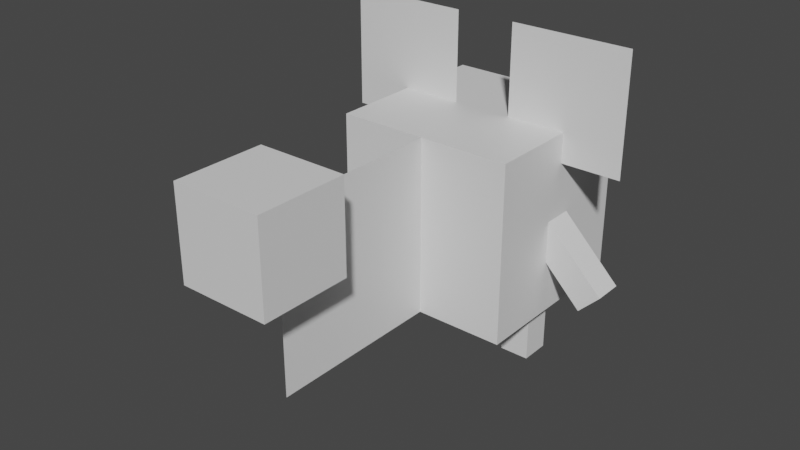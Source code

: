 # Source: marill.blend  (saved by Blender 2.81.16; exported with 4.5.12 LTS)
import bpy
from mathutils import Matrix  # noqa: F401  (used for matrix-valued properties, if any)

bpy.ops.wm.read_factory_settings(use_empty=True)
scene = bpy.context.scene
scene.name = 'Scene'

# ---- collections
col_collection = bpy.data.collections.new('Collection'); scene.collection.children.link(col_collection)

# ---- materials (node trees are filled in below, after node groups)
mat_default_obj = bpy.data.materials.new('Default OBJ')
mat_default_obj.use_transparent_shadow = False

# ---- material node trees
mat_default_obj.use_nodes = True; mat_default_obj.node_tree.nodes.clear()
_N = mat_default_obj.node_tree.nodes; _L = mat_default_obj.node_tree.links
n0 = _N.new('ShaderNodeOutputMaterial'); n0.name = 'Material Output'; n0.location = (300, 300)
n1 = _N.new('ShaderNodeBsdfPrincipled'); n1.name = 'Principled BSDF'; n1.location = (10, 300)
n1.distribution = 'GGX'
n1.subsurface_method = 'BURLEY'
n1.inputs[3].default_value = 1.45
n1.inputs[27].default_value = (0.0, 0.0, 0.0, 1.0)
n1.inputs[28].default_value = 1.0
_L.new(n1.outputs[0], n0.inputs[0])
n0.is_active_output = True

# ---- world
world_world = bpy.data.worlds.new('World'); scene.world = world_world
world_world.use_nodes = True; world_world.node_tree.nodes.clear()
_N = world_world.node_tree.nodes; _L = world_world.node_tree.links
n0 = _N.new('ShaderNodeOutputWorld'); n0.name = 'World Output'; n0.location = (300, 300)
n1 = _N.new('ShaderNodeBackground'); n1.name = 'Background'; n1.location = (10, 300)
n1.inputs[0].default_value = (0.05088, 0.05088, 0.05088, 1.0)
_L.new(n1.outputs[0], n0.inputs[0])
n0.is_active_output = True
world_world.color = (0.05088, 0.05088, 0.05088)
world_world.use_sun_shadow = False
world_world.sun_shadow_jitter_overblur = 0.0

# ---- meshes
me_armright = bpy.data.meshes.new('armright')
me_armright.from_pydata([(0.08839, -0.04419, -0.03125), (0.04419, -0.08839, -0.03125), (-0.08839, 0.04419, -0.03125), (-0.04419, 0.08839, -0.03125), (0.04419, -0.08839, 0.03125), (0.08839, -0.04419, 0.03125), (-0.04419, 0.08839, 0.03125), (-0.08839, 0.04419, 0.03125)], [], [(0, 1, 2, 3), (4, 5, 6, 7), (3, 2, 7, 6), (5, 4, 1, 0), (5, 0, 3, 6), (1, 4, 7, 2)])
_uv = me_armright.uv_layers.new(name='UVMap')
_uv.uv.foreach_set('vector', [0.6143, 0.9429, 0.6286, 0.9429, 0.6286, 0.9857, 0.6143, 0.9857, 0.6429, 0.9429, 0.6571, 0.9429, 0.6571, 0.9857, 0.6429, 0.9857, 0.6143, 0.9857, 0.6286, 0.9857, 0.6286, 1.0, 0.6143, 1.0, 0.6286, 0.9857, 0.6429, 0.9857, 0.6429, 1.0, 0.6286, 1.0, 0.6, 0.9429, 0.6143, 0.9429, 0.6143, 0.9857, 0.6, 0.9857, 0.6286, 0.9429, 0.6429, 0.9429, 0.6429, 0.9857, 0.6286, 0.9857])
me_armright.materials.append(mat_default_obj)
me_armright.use_remesh_fix_poles = True
me_armright.use_remesh_preserve_attributes = False
me_armright.use_mirror_vertex_groups = False
me_armright.update()
me_armleft = bpy.data.meshes.new('armleft')
me_armleft.from_pydata([(-0.04419, -0.08839, -0.03125), (-0.08839, -0.04419, -0.03125), (0.04419, 0.08839, -0.03125), (0.08839, 0.04419, -0.03125), (-0.08839, -0.04419, 0.03125), (-0.04419, -0.08839, 0.03125), (0.08839, 0.04419, 0.03125), (0.04419, 0.08839, 0.03125)], [], [(0, 1, 2, 3), (4, 5, 6, 7), (3, 2, 7, 6), (5, 4, 1, 0), (5, 0, 3, 6), (1, 4, 7, 2)])
_uv = me_armleft.uv_layers.new(name='UVMap')
_uv.uv.foreach_set('vector', [0.6143, 0.9429, 0.6286, 0.9429, 0.6286, 0.9857, 0.6143, 0.9857, 0.6429, 0.9429, 0.6571, 0.9429, 0.6571, 0.9857, 0.6429, 0.9857, 0.6143, 0.9857, 0.6286, 0.9857, 0.6286, 1.0, 0.6143, 1.0, 0.6286, 0.9857, 0.6429, 0.9857, 0.6429, 1.0, 0.6286, 1.0, 0.6, 0.9429, 0.6143, 0.9429, 0.6143, 0.9857, 0.6, 0.9857, 0.6286, 0.9429, 0.6429, 0.9429, 0.6429, 0.9857, 0.6286, 0.9857])
me_armleft.materials.append(mat_default_obj)
me_armleft.use_remesh_fix_poles = True
me_armleft.use_remesh_preserve_attributes = False
me_armleft.use_mirror_vertex_groups = False
me_armleft.update()
me_earright = bpy.data.meshes.new('earright')
me_earright.from_pydata([(0.125, -0.125, 0.0), (-0.125, -0.125, 0.0), (-0.125, 0.125, 0.0), (0.125, 0.125, 0.0)], [], [(1, 0, 3, 2)])
_uv = me_earright.uv_layers.new(name='UVMap')
_uv.uv.foreach_set('vector', [0.4857, 0.9429, 0.5429, 0.9429, 0.5429, 1.0, 0.4857, 1.0])
me_earright.materials.append(mat_default_obj)
me_earright.use_remesh_fix_poles = True
me_earright.use_remesh_preserve_attributes = False
me_earright.use_mirror_vertex_groups = False
me_earright.update()
me_tail = bpy.data.meshes.new('tail')
me_tail.from_pydata([(0.0, -0.1875, 0.1875), (0.0, -0.1875, -0.1875), (0.0, 0.1875, -0.1875), (0.0, 0.1875, 0.1875)], [], [(1, 0, 3, 2)])
_uv = me_tail.uv_layers.new(name='UVMap')
_uv.uv.foreach_set('vector', [0.9143, 0.8286, 1.0, 0.8286, 1.0, 0.9143, 0.9143, 0.9143])
me_tail.materials.append(mat_default_obj)
me_tail.use_remesh_fix_poles = True
me_tail.use_remesh_preserve_attributes = False
me_tail.use_mirror_vertex_groups = False
me_tail.update()
me_earleft = bpy.data.meshes.new('earleft')
me_earleft.from_pydata([(0.125, -0.125, 0.0), (-0.125, -0.125, 0.0), (-0.125, 0.125, 0.0), (0.125, 0.125, 0.0)], [], [(1, 0, 3, 2)])
_uv = me_earleft.uv_layers.new(name='UVMap')
_uv.uv.foreach_set('vector', [0.4857, 0.9429, 0.5429, 0.9429, 0.5429, 1.0, 0.4857, 1.0])
me_earleft.materials.append(mat_default_obj)
me_earleft.use_remesh_fix_poles = True
me_earleft.use_remesh_preserve_attributes = False
me_earleft.use_mirror_vertex_groups = False
me_earleft.update()
me_footright = bpy.data.meshes.new('footright')
me_footright.from_pydata([(0.03125, -0.09375, -0.03125), (-0.03125, -0.09375, -0.03125), (-0.03125, 0.09375, -0.03125), (0.03125, 0.09375, -0.03125), (-0.03125, -0.09375, 0.03125), (0.03125, -0.09375, 0.03125), (0.03125, 0.09375, 0.03125), (-0.03125, 0.09375, 0.03125)], [], [(0, 1, 2, 3), (4, 5, 6, 7), (3, 2, 7, 6), (5, 4, 1, 0), (5, 0, 3, 6), (1, 4, 7, 2)])
_uv = me_footright.uv_layers.new(name='UVMap')
_uv.uv.foreach_set('vector', [0.7429, 0.9429, 0.7571, 0.9429, 0.7571, 0.9857, 0.7429, 0.9857, 0.7714, 0.9429, 0.7857, 0.9429, 0.7857, 0.9857, 0.7714, 0.9857, 0.7429, 0.9857, 0.7571, 0.9857, 0.7571, 1.0, 0.7429, 1.0, 0.7571, 0.9857, 0.7714, 0.9857, 0.7714, 1.0, 0.7571, 1.0, 0.7286, 0.9429, 0.7429, 0.9429, 0.7429, 0.9857, 0.7286, 0.9857, 0.7571, 0.9429, 0.7714, 0.9429, 0.7714, 0.9857, 0.7571, 0.9857])
me_footright.materials.append(mat_default_obj)
me_footright.use_remesh_fix_poles = True
me_footright.use_remesh_preserve_attributes = False
me_footright.use_mirror_vertex_groups = False
me_footright.update()
me_body = bpy.data.meshes.new('body')
me_body.from_pydata([(0.1875, -0.1875, -0.1875), (-0.1875, -0.1875, -0.1875), (-0.1875, 0.1875, -0.1875), (0.1875, 0.1875, -0.1875), (-0.1875, -0.1875, 0.1875), (0.1875, -0.1875, 0.1875), (0.1875, 0.1875, 0.1875), (-0.1875, 0.1875, 0.1875)], [], [(0, 1, 2, 3), (4, 5, 6, 7), (3, 2, 7, 6), (5, 4, 1, 0), (5, 0, 3, 6), (1, 4, 7, 2)])
_uv = me_body.uv_layers.new(name='UVMap')
_uv.uv.foreach_set('vector', [0.08571, 0.8286, 0.1714, 0.8286, 0.1714, 0.9143, 0.08571, 0.9143, 0.2571, 0.8286, 0.3429, 0.8286, 0.3429, 0.9143, 0.2571, 0.9143, 0.08571, 0.9143, 0.1714, 0.9143, 0.1714, 1.0, 0.08571, 1.0, 0.1714, 0.9143, 0.2571, 0.9143, 0.2571, 1.0, 0.1714, 1.0, 0.0, 0.8286, 0.08571, 0.8286, 0.08571, 0.9143, 0.0, 0.9143, 0.1714, 0.8286, 0.2571, 0.8286, 0.2571, 0.9143, 0.1714, 0.9143])
me_body.materials.append(mat_default_obj)
me_body.use_remesh_fix_poles = True
me_body.use_remesh_preserve_attributes = False
me_body.use_mirror_vertex_groups = False
me_body.update()
me_earrightback = bpy.data.meshes.new('earrightback')
me_earrightback.from_pydata([(0.125, -0.125, 0.0), (-0.125, -0.125, 0.0), (-0.125, 0.125, 0.0), (0.125, 0.125, 0.0)], [], [(1, 0, 3, 2)])
_uv = me_earrightback.uv_layers.new(name='UVMap')
_uv.uv.foreach_set('vector', [0.4857, 0.8286, 0.5429, 0.8286, 0.5429, 0.8857, 0.4857, 0.8857])
me_earrightback.materials.append(mat_default_obj)
me_earrightback.use_remesh_fix_poles = True
me_earrightback.use_remesh_preserve_attributes = False
me_earrightback.use_mirror_vertex_groups = False
me_earrightback.update()
me_tailball = bpy.data.meshes.new('tailball')
me_tailball.from_pydata([(0.09375, -0.09375, -0.09375), (-0.09375, -0.09375, -0.09375), (-0.09375, 0.09375, -0.09375), (0.09375, 0.09375, -0.09375), (-0.09375, -0.09375, 0.09375), (0.09375, -0.09375, 0.09375), (0.09375, 0.09375, 0.09375), (-0.09375, 0.09375, 0.09375)], [], [(0, 1, 2, 3), (4, 5, 6, 7), (3, 2, 7, 6), (5, 4, 1, 0), (5, 0, 3, 6), (1, 4, 7, 2)])
_uv = me_tailball.uv_layers.new(name='UVMap')
_uv.uv.foreach_set('vector', [0.04286, 0.6857, 0.08571, 0.6857, 0.08571, 0.7286, 0.04286, 0.7286, 0.1286, 0.6857, 0.1714, 0.6857, 0.1714, 0.7286, 0.1286, 0.7286, 0.04286, 0.7286, 0.08571, 0.7286, 0.08571, 0.7714, 0.04286, 0.7714, 0.08571, 0.7286, 0.1286, 0.7286, 0.1286, 0.7714, 0.08571, 0.7714, 0.0, 0.6857, 0.04286, 0.6857, 0.04286, 0.7286, 0.0, 0.7286, 0.08571, 0.6857, 0.1286, 0.6857, 0.1286, 0.7286, 0.08571, 0.7286])
me_tailball.materials.append(mat_default_obj)
me_tailball.use_remesh_fix_poles = True
me_tailball.use_remesh_preserve_attributes = False
me_tailball.use_mirror_vertex_groups = False
me_tailball.update()
me_earleftback = bpy.data.meshes.new('earleftback')
me_earleftback.from_pydata([(0.125, -0.125, 0.0), (-0.125, -0.125, 0.0), (-0.125, 0.125, 0.0), (0.125, 0.125, 0.0)], [], [(1, 0, 3, 2)])
_uv = me_earleftback.uv_layers.new(name='UVMap')
_uv.uv.foreach_set('vector', [0.4857, 0.8286, 0.5429, 0.8286, 0.5429, 0.8857, 0.4857, 0.8857])
me_earleftback.materials.append(mat_default_obj)
me_earleftback.use_remesh_fix_poles = True
me_earleftback.use_remesh_preserve_attributes = False
me_earleftback.use_mirror_vertex_groups = False
me_earleftback.update()
me_footleft = bpy.data.meshes.new('footleft')
me_footleft.from_pydata([(0.03125, -0.09375, -0.03125), (-0.03125, -0.09375, -0.03125), (-0.03125, 0.09375, -0.03125), (0.03125, 0.09375, -0.03125), (-0.03125, -0.09375, 0.03125), (0.03125, -0.09375, 0.03125), (0.03125, 0.09375, 0.03125), (-0.03125, 0.09375, 0.03125)], [], [(0, 1, 2, 3), (4, 5, 6, 7), (3, 2, 7, 6), (5, 4, 1, 0), (5, 0, 3, 6), (1, 4, 7, 2)])
_uv = me_footleft.uv_layers.new(name='UVMap')
_uv.uv.foreach_set('vector', [0.7429, 0.9429, 0.7571, 0.9429, 0.7571, 0.9857, 0.7429, 0.9857, 0.7714, 0.9429, 0.7857, 0.9429, 0.7857, 0.9857, 0.7714, 0.9857, 0.7429, 0.9857, 0.7571, 0.9857, 0.7571, 1.0, 0.7429, 1.0, 0.7571, 0.9857, 0.7714, 0.9857, 0.7714, 1.0, 0.7571, 1.0, 0.7286, 0.9429, 0.7429, 0.9429, 0.7429, 0.9857, 0.7286, 0.9857, 0.7571, 0.9429, 0.7714, 0.9429, 0.7714, 0.9857, 0.7571, 0.9857])
me_footleft.materials.append(mat_default_obj)
me_footleft.use_remesh_fix_poles = True
me_footleft.use_remesh_preserve_attributes = False
me_footleft.use_mirror_vertex_groups = False
me_footleft.update()

# ---- objects
ob_armright = bpy.data.objects.new('armright', me_armright)
ob_armleft = bpy.data.objects.new('armleft', me_armleft)
ob_earright = bpy.data.objects.new('earright', me_earright)
ob_tail = bpy.data.objects.new('tail', me_tail)
ob_earleft = bpy.data.objects.new('earleft', me_earleft)
ob_footright = bpy.data.objects.new('footright', me_footright)
ob_body = bpy.data.objects.new('body', me_body)
ob_earrightback = bpy.data.objects.new('earrightback', me_earrightback)
ob_tailball = bpy.data.objects.new('tailball', me_tailball)
ob_earleftback = bpy.data.objects.new('earleftback', me_earleftback)
ob_footleft = bpy.data.objects.new('footleft', me_footleft)

# ---- transforms, parenting, visibility, modifiers, constraints
ob_armright.parent = ob_body
ob_armright.matrix_parent_inverse = Matrix(((1.0, 0.0, 0.0, -0.0), (0.0, -1.629e-07, 1.0, -0.3156), (0.0, -1.0, -1.629e-07, 2.302e-07), (-0.0, 0.0, -0.0, 1.0)))
ob_armright.location = (0.2225, 1.961e-07, 0.2493)
ob_armright.rotation_euler = (1.571, -0.0, 0.0)
ob_armright.lineart.crease_threshold = 0.0
ob_armleft.parent = ob_body
ob_armleft.matrix_parent_inverse = Matrix(((1.0, 0.0, 0.0, -0.0), (0.0, -1.629e-07, 1.0, -0.3156), (0.0, -1.0, -1.629e-07, 2.302e-07), (-0.0, 0.0, -0.0, 1.0)))
ob_armleft.location = (-0.2225, 1.961e-07, 0.2493)
ob_armleft.rotation_euler = (1.571, -0.0, 0.0)
ob_armleft.lineart.crease_threshold = 0.0
ob_earright.parent = ob_body
ob_earright.matrix_parent_inverse = Matrix(((1.0, 0.0, 0.0, -0.0), (0.0, -1.629e-07, 1.0, -0.3156), (0.0, -1.0, -1.629e-07, 2.302e-07), (-0.0, 0.0, -0.0, 1.0)))
ob_earright.location = (0.1875, 1.445e-07, 0.5656)
ob_earright.rotation_euler = (1.571, -0.0, 0.0)
ob_earright.lineart.crease_threshold = 0.0
ob_tail.parent = ob_body
ob_tail.matrix_parent_inverse = Matrix(((1.0, 0.0, 0.0, -0.0), (0.0, -1.629e-07, 1.0, -0.3156), (0.0, -1.0, -1.629e-07, 2.302e-07), (-0.0, 0.0, -0.0, 1.0)))
ob_tail.location = (0.0, -0.375, 0.3156)
ob_tail.rotation_euler = (1.571, -0.0, 0.0)
ob_tail.lineart.crease_threshold = 0.0
ob_earleft.parent = ob_body
ob_earleft.matrix_parent_inverse = Matrix(((1.0, 0.0, 0.0, -0.0), (0.0, -1.629e-07, 1.0, -0.3156), (0.0, -1.0, -1.629e-07, 2.302e-07), (-0.0, 0.0, -0.0, 1.0)))
ob_earleft.location = (-0.1875, 1.445e-07, 0.5656)
ob_earleft.rotation_euler = (1.571, -0.0, 0.0)
ob_earleft.lineart.crease_threshold = 0.0
ob_footright.parent = ob_body
ob_footright.matrix_parent_inverse = Matrix(((1.0, 0.0, 0.0, -0.0), (0.0, -1.629e-07, 1.0, -0.3156), (0.0, -1.0, -1.629e-07, 2.302e-07), (-0.0, 0.0, -0.0, 1.0)))
ob_footright.location = (0.125, 2.209e-07, 0.0968)
ob_footright.rotation_euler = (1.571, -0.0, 0.0)
ob_footright.lineart.crease_threshold = 0.0
ob_body.location = (0.0, 1.788e-07, 0.3156)
ob_body.rotation_euler = (1.571, -0.0, 0.0)
ob_body.lineart.crease_threshold = 0.0
ob_earrightback.parent = ob_body
ob_earrightback.matrix_parent_inverse = Matrix(((1.0, 0.0, 0.0, -0.0), (0.0, -1.629e-07, 1.0, -0.3156), (0.0, -1.0, -1.629e-07, 2.302e-07), (-0.0, 0.0, -0.0, 1.0)))
ob_earrightback.location = (0.1875, -0.0006249, 0.5656)
ob_earrightback.rotation_euler = (1.571, -0.0, 0.0)
ob_earrightback.lineart.crease_threshold = 0.0
ob_tailball.parent = ob_tail
ob_tailball.matrix_parent_inverse = Matrix(((1.0, 0.0, 0.0, -0.0), (0.0, -1.629e-07, 1.0, -0.3156), (-0.0, -1.0, -1.629e-07, -0.375), (-0.0, 0.0, -0.0, 1.0)))
ob_tailball.location = (0.0, -0.5937, 0.4718)
ob_tailball.rotation_euler = (1.571, -0.0, 0.0)
ob_tailball.lineart.crease_threshold = 0.0
ob_earleftback.parent = ob_body
ob_earleftback.matrix_parent_inverse = Matrix(((1.0, 0.0, 0.0, -0.0), (0.0, -1.629e-07, 1.0, -0.3156), (0.0, -1.0, -1.629e-07, 2.302e-07), (-0.0, 0.0, -0.0, 1.0)))
ob_earleftback.location = (-0.1875, -0.0006249, 0.5656)
ob_earleftback.rotation_euler = (1.571, -0.0, 0.0)
ob_earleftback.lineart.crease_threshold = 0.0
ob_footleft.parent = ob_body
ob_footleft.matrix_parent_inverse = Matrix(((1.0, 0.0, 0.0, -0.0), (0.0, -1.629e-07, 1.0, -0.3156), (0.0, -1.0, -1.629e-07, 2.302e-07), (-0.0, 0.0, -0.0, 1.0)))
ob_footleft.location = (-0.125, 2.209e-07, 0.0968)
ob_footleft.rotation_euler = (1.571, -0.0, 0.0)
ob_footleft.lineart.crease_threshold = 0.0

# ---- collection membership
col_collection.objects.link(ob_armright)
col_collection.objects.link(ob_armleft)
col_collection.objects.link(ob_earright)
col_collection.objects.link(ob_tail)
col_collection.objects.link(ob_earleft)
col_collection.objects.link(ob_footright)
col_collection.objects.link(ob_body)
col_collection.objects.link(ob_earrightback)
col_collection.objects.link(ob_tailball)
col_collection.objects.link(ob_earleftback)
col_collection.objects.link(ob_footleft)

# ---- scene / render settings (as saved in the file)
scene.frame_start = 1; scene.frame_end = 250; scene.frame_set(1)
scene.render.engine = 'BLENDER_EEVEE_NEXT'
scene.cycles.use_denoising = False
scene.cycles.samples = 128
scene.cycles.sampling_pattern = 'TABULATED_SOBOL'
scene.cycles.use_adaptive_sampling = False
scene.cycles.use_light_tree = False
scene.view_settings.view_transform = 'Filmic'
bpy.context.view_layer.update()

# ---- added for rendering (the .blend has no active camera and no usable light): camera, sun
cam_auto = bpy.data.cameras.new('AutoCamera')
cam_auto.lens = 50.0
cam_auto.sensor_width = 36.0
cam_auto.clip_end = 1000.0
ob_auto_camera = bpy.data.objects.new('AutoCamera', cam_auto)
scene.collection.objects.link(ob_auto_camera)
ob_auto_camera.location = (1.18085, -1.66702, 1.29148)
ob_auto_camera.rotation_euler = (1.09748, -7.21219e-08, 0.694738)
scene.camera = ob_auto_camera
light_auto_sun = bpy.data.lights.new('AutoSun', 'SUN')
light_auto_sun.energy = 3.0
light_auto_sun.angle = 0.0523599
ob_auto_sun = bpy.data.objects.new('AutoSun', light_auto_sun)
scene.collection.objects.link(ob_auto_sun)
ob_auto_sun.rotation_euler = (0.872665, 0.174533, 0.523599)
bpy.context.view_layer.update()
